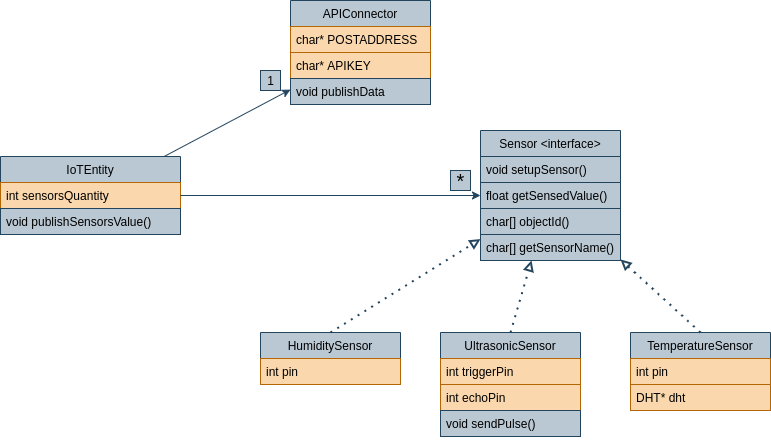

The diagram above was exported from draw.io. Its source (the exported page's mxGraphModel, read from the mxfile embedded in the PNG):
<mxGraphModel dx="1019" dy="533" grid="1" gridSize="10" guides="1" tooltips="1" connect="1" arrows="1" fold="1" page="1" pageScale="1" pageWidth="1169" pageHeight="827" math="0" shadow="0">
  <root>
    <mxCell id="0" />
    <mxCell id="1" parent="0" />
    <mxCell id="HgWLQ7K4iPld9UY_JxV5-31" style="rounded=0;orthogonalLoop=1;jettySize=auto;html=1;fillColor=#bac8d3;strokeColor=#23445d;" edge="1" parent="1" source="HgWLQ7K4iPld9UY_JxV5-1" target="HgWLQ7K4iPld9UY_JxV5-21">
      <mxGeometry relative="1" as="geometry" />
    </mxCell>
    <mxCell id="HgWLQ7K4iPld9UY_JxV5-1" value="IoTEntity" style="swimlane;fontStyle=0;childLayout=stackLayout;horizontal=1;startSize=26;fillColor=#bac8d3;horizontalStack=0;resizeParent=1;resizeParentMax=0;resizeLast=0;collapsible=1;marginBottom=0;strokeColor=#23445d;" vertex="1" parent="1">
      <mxGeometry x="190" y="186" width="180" height="78" as="geometry" />
    </mxCell>
    <mxCell id="HgWLQ7K4iPld9UY_JxV5-2" value="int sensorsQuantity" style="text;align=left;verticalAlign=top;spacingLeft=4;spacingRight=4;overflow=hidden;rotatable=0;points=[[0,0.5],[1,0.5]];portConstraint=eastwest;fillColor=#fad7ac;strokeColor=#b46504;" vertex="1" parent="HgWLQ7K4iPld9UY_JxV5-1">
      <mxGeometry y="26" width="180" height="26" as="geometry" />
    </mxCell>
    <mxCell id="HgWLQ7K4iPld9UY_JxV5-28" value="void publishSensorsValue()" style="text;strokeColor=#23445d;fillColor=#bac8d3;align=left;verticalAlign=top;spacingLeft=4;spacingRight=4;overflow=hidden;rotatable=0;points=[[0,0.5],[1,0.5]];portConstraint=eastwest;" vertex="1" parent="HgWLQ7K4iPld9UY_JxV5-1">
      <mxGeometry y="52" width="180" height="26" as="geometry" />
    </mxCell>
    <mxCell id="HgWLQ7K4iPld9UY_JxV5-5" value="Sensor &lt;interface&gt;" style="swimlane;fontStyle=0;childLayout=stackLayout;horizontal=1;startSize=26;fillColor=#bac8d3;horizontalStack=0;resizeParent=1;resizeParentMax=0;resizeLast=0;collapsible=1;marginBottom=0;strokeColor=#23445d;" vertex="1" parent="1">
      <mxGeometry x="670" y="160" width="140" height="130" as="geometry" />
    </mxCell>
    <mxCell id="HgWLQ7K4iPld9UY_JxV5-6" value="void setupSensor()" style="text;strokeColor=#23445d;fillColor=#bac8d3;align=left;verticalAlign=top;spacingLeft=4;spacingRight=4;overflow=hidden;rotatable=0;points=[[0,0.5],[1,0.5]];portConstraint=eastwest;" vertex="1" parent="HgWLQ7K4iPld9UY_JxV5-5">
      <mxGeometry y="26" width="140" height="26" as="geometry" />
    </mxCell>
    <mxCell id="HgWLQ7K4iPld9UY_JxV5-8" value="float getSensedValue()" style="text;strokeColor=#23445d;fillColor=#bac8d3;align=left;verticalAlign=top;spacingLeft=4;spacingRight=4;overflow=hidden;rotatable=0;points=[[0,0.5],[1,0.5]];portConstraint=eastwest;" vertex="1" parent="HgWLQ7K4iPld9UY_JxV5-5">
      <mxGeometry y="52" width="140" height="26" as="geometry" />
    </mxCell>
    <mxCell id="HgWLQ7K4iPld9UY_JxV5-7" value="char[] objectId()" style="text;strokeColor=#23445d;fillColor=#bac8d3;align=left;verticalAlign=top;spacingLeft=4;spacingRight=4;overflow=hidden;rotatable=0;points=[[0,0.5],[1,0.5]];portConstraint=eastwest;" vertex="1" parent="HgWLQ7K4iPld9UY_JxV5-5">
      <mxGeometry y="78" width="140" height="26" as="geometry" />
    </mxCell>
    <mxCell id="HgWLQ7K4iPld9UY_JxV5-26" value="char[] getSensorName()" style="text;strokeColor=#23445d;fillColor=#bac8d3;align=left;verticalAlign=top;spacingLeft=4;spacingRight=4;overflow=hidden;rotatable=0;points=[[0,0.5],[1,0.5]];portConstraint=eastwest;" vertex="1" parent="HgWLQ7K4iPld9UY_JxV5-5">
      <mxGeometry y="104" width="140" height="26" as="geometry" />
    </mxCell>
    <mxCell id="HgWLQ7K4iPld9UY_JxV5-9" value="HumiditySensor" style="swimlane;fontStyle=0;childLayout=stackLayout;horizontal=1;startSize=26;fillColor=#bac8d3;horizontalStack=0;resizeParent=1;resizeParentMax=0;resizeLast=0;collapsible=1;marginBottom=0;strokeColor=#23445d;" vertex="1" parent="1">
      <mxGeometry x="450" y="362" width="140" height="52" as="geometry" />
    </mxCell>
    <mxCell id="HgWLQ7K4iPld9UY_JxV5-10" value="int pin" style="text;strokeColor=#b46504;fillColor=#fad7ac;align=left;verticalAlign=top;spacingLeft=4;spacingRight=4;overflow=hidden;rotatable=0;points=[[0,0.5],[1,0.5]];portConstraint=eastwest;" vertex="1" parent="HgWLQ7K4iPld9UY_JxV5-9">
      <mxGeometry y="26" width="140" height="26" as="geometry" />
    </mxCell>
    <mxCell id="HgWLQ7K4iPld9UY_JxV5-13" value="UltrasonicSensor" style="swimlane;fontStyle=0;childLayout=stackLayout;horizontal=1;startSize=26;fillColor=#bac8d3;horizontalStack=0;resizeParent=1;resizeParentMax=0;resizeLast=0;collapsible=1;marginBottom=0;strokeColor=#23445d;" vertex="1" parent="1">
      <mxGeometry x="630" y="362" width="140" height="104" as="geometry" />
    </mxCell>
    <mxCell id="HgWLQ7K4iPld9UY_JxV5-14" value="int triggerPin" style="text;strokeColor=#b46504;fillColor=#fad7ac;align=left;verticalAlign=top;spacingLeft=4;spacingRight=4;overflow=hidden;rotatable=0;points=[[0,0.5],[1,0.5]];portConstraint=eastwest;" vertex="1" parent="HgWLQ7K4iPld9UY_JxV5-13">
      <mxGeometry y="26" width="140" height="26" as="geometry" />
    </mxCell>
    <mxCell id="HgWLQ7K4iPld9UY_JxV5-25" value="int echoPin" style="text;strokeColor=#b46504;fillColor=#fad7ac;align=left;verticalAlign=top;spacingLeft=4;spacingRight=4;overflow=hidden;rotatable=0;points=[[0,0.5],[1,0.5]];portConstraint=eastwest;" vertex="1" parent="HgWLQ7K4iPld9UY_JxV5-13">
      <mxGeometry y="52" width="140" height="26" as="geometry" />
    </mxCell>
    <mxCell id="HgWLQ7K4iPld9UY_JxV5-15" value="void sendPulse()" style="text;strokeColor=#23445d;fillColor=#bac8d3;align=left;verticalAlign=top;spacingLeft=4;spacingRight=4;overflow=hidden;rotatable=0;points=[[0,0.5],[1,0.5]];portConstraint=eastwest;" vertex="1" parent="HgWLQ7K4iPld9UY_JxV5-13">
      <mxGeometry y="78" width="140" height="26" as="geometry" />
    </mxCell>
    <mxCell id="HgWLQ7K4iPld9UY_JxV5-17" value="TemperatureSensor" style="swimlane;fontStyle=0;childLayout=stackLayout;horizontal=1;startSize=26;fillColor=#bac8d3;horizontalStack=0;resizeParent=1;resizeParentMax=0;resizeLast=0;collapsible=1;marginBottom=0;strokeColor=#23445d;" vertex="1" parent="1">
      <mxGeometry x="820" y="362" width="140" height="78" as="geometry" />
    </mxCell>
    <mxCell id="HgWLQ7K4iPld9UY_JxV5-18" value="int pin" style="text;strokeColor=#b46504;fillColor=#fad7ac;align=left;verticalAlign=top;spacingLeft=4;spacingRight=4;overflow=hidden;rotatable=0;points=[[0,0.5],[1,0.5]];portConstraint=eastwest;" vertex="1" parent="HgWLQ7K4iPld9UY_JxV5-17">
      <mxGeometry y="26" width="140" height="26" as="geometry" />
    </mxCell>
    <mxCell id="HgWLQ7K4iPld9UY_JxV5-19" value="DHT* dht" style="text;strokeColor=#b46504;fillColor=#fad7ac;align=left;verticalAlign=top;spacingLeft=4;spacingRight=4;overflow=hidden;rotatable=0;points=[[0,0.5],[1,0.5]];portConstraint=eastwest;" vertex="1" parent="HgWLQ7K4iPld9UY_JxV5-17">
      <mxGeometry y="52" width="140" height="26" as="geometry" />
    </mxCell>
    <mxCell id="HgWLQ7K4iPld9UY_JxV5-21" value="APIConnector" style="swimlane;fontStyle=0;childLayout=stackLayout;horizontal=1;startSize=26;fillColor=#bac8d3;horizontalStack=0;resizeParent=1;resizeParentMax=0;resizeLast=0;collapsible=1;marginBottom=0;strokeColor=#23445d;" vertex="1" parent="1">
      <mxGeometry x="480" y="30" width="140" height="104" as="geometry" />
    </mxCell>
    <mxCell id="HgWLQ7K4iPld9UY_JxV5-22" value="char* POSTADDRESS" style="text;strokeColor=#b46504;fillColor=#fad7ac;align=left;verticalAlign=top;spacingLeft=4;spacingRight=4;overflow=hidden;rotatable=0;points=[[0,0.5],[1,0.5]];portConstraint=eastwest;" vertex="1" parent="HgWLQ7K4iPld9UY_JxV5-21">
      <mxGeometry y="26" width="140" height="26" as="geometry" />
    </mxCell>
    <mxCell id="HgWLQ7K4iPld9UY_JxV5-23" value="char* APIKEY" style="text;strokeColor=#b46504;fillColor=#fad7ac;align=left;verticalAlign=top;spacingLeft=4;spacingRight=4;overflow=hidden;rotatable=0;points=[[0,0.5],[1,0.5]];portConstraint=eastwest;" vertex="1" parent="HgWLQ7K4iPld9UY_JxV5-21">
      <mxGeometry y="52" width="140" height="26" as="geometry" />
    </mxCell>
    <mxCell id="HgWLQ7K4iPld9UY_JxV5-24" value="void publishData" style="text;strokeColor=#23445d;fillColor=#bac8d3;align=left;verticalAlign=top;spacingLeft=4;spacingRight=4;overflow=hidden;rotatable=0;points=[[0,0.5],[1,0.5]];portConstraint=eastwest;" vertex="1" parent="HgWLQ7K4iPld9UY_JxV5-21">
      <mxGeometry y="78" width="140" height="26" as="geometry" />
    </mxCell>
    <mxCell id="HgWLQ7K4iPld9UY_JxV5-29" style="edgeStyle=orthogonalEdgeStyle;rounded=0;orthogonalLoop=1;jettySize=auto;html=1;fillColor=#bac8d3;strokeColor=#23445d;" edge="1" parent="1" source="HgWLQ7K4iPld9UY_JxV5-2" target="HgWLQ7K4iPld9UY_JxV5-5">
      <mxGeometry relative="1" as="geometry" />
    </mxCell>
    <mxCell id="HgWLQ7K4iPld9UY_JxV5-30" value="&lt;font style=&quot;font-size: 20px&quot;&gt;*&lt;/font&gt;" style="text;html=1;align=center;verticalAlign=middle;resizable=0;points=[];autosize=1;fillColor=#bac8d3;strokeColor=#23445d;" vertex="1" parent="1">
      <mxGeometry x="640" y="200" width="20" height="20" as="geometry" />
    </mxCell>
    <mxCell id="HgWLQ7K4iPld9UY_JxV5-32" value="1" style="text;html=1;align=center;verticalAlign=middle;resizable=0;points=[];autosize=1;fillColor=#bac8d3;strokeColor=#23445d;" vertex="1" parent="1">
      <mxGeometry x="450" y="100" width="20" height="20" as="geometry" />
    </mxCell>
    <mxCell id="HgWLQ7K4iPld9UY_JxV5-33" value="" style="endArrow=block;dashed=1;html=1;dashPattern=1 3;strokeWidth=2;exitX=0.5;exitY=0;exitDx=0;exitDy=0;endFill=0;fillColor=#bac8d3;strokeColor=#23445d;" edge="1" parent="1" source="HgWLQ7K4iPld9UY_JxV5-9" target="HgWLQ7K4iPld9UY_JxV5-5">
      <mxGeometry width="50" height="50" relative="1" as="geometry">
        <mxPoint x="570" y="320" as="sourcePoint" />
        <mxPoint x="620" y="270" as="targetPoint" />
      </mxGeometry>
    </mxCell>
    <mxCell id="HgWLQ7K4iPld9UY_JxV5-34" value="" style="endArrow=block;dashed=1;html=1;dashPattern=1 3;strokeWidth=2;exitX=0.5;exitY=0;exitDx=0;exitDy=0;endFill=0;fillColor=#bac8d3;strokeColor=#23445d;" edge="1" parent="1" source="HgWLQ7K4iPld9UY_JxV5-13" target="HgWLQ7K4iPld9UY_JxV5-5">
      <mxGeometry width="50" height="50" relative="1" as="geometry">
        <mxPoint x="570" y="393.41" as="sourcePoint" />
        <mxPoint x="720" y="300.00090909090915" as="targetPoint" />
      </mxGeometry>
    </mxCell>
    <mxCell id="HgWLQ7K4iPld9UY_JxV5-35" value="" style="endArrow=block;dashed=1;html=1;dashPattern=1 3;strokeWidth=2;exitX=0.5;exitY=0;exitDx=0;exitDy=0;endFill=0;fillColor=#bac8d3;strokeColor=#23445d;" edge="1" parent="1" source="HgWLQ7K4iPld9UY_JxV5-17" target="HgWLQ7K4iPld9UY_JxV5-5">
      <mxGeometry width="50" height="50" relative="1" as="geometry">
        <mxPoint x="870" y="293.40999999999997" as="sourcePoint" />
        <mxPoint x="1020" y="200.00090909090912" as="targetPoint" />
      </mxGeometry>
    </mxCell>
  </root>
</mxGraphModel>